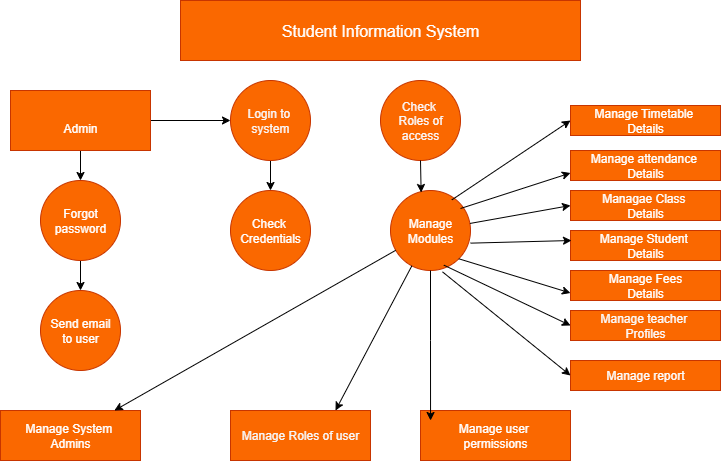

The diagram above was exported from draw.io. Its source (the exported page's mxGraphModel, read from the mxfile embedded in the PNG):
<mxGraphModel dx="786" dy="451" grid="1" gridSize="10" guides="1" tooltips="1" connect="1" arrows="1" fold="1" page="1" pageScale="1" pageWidth="850" pageHeight="1100" math="0" shadow="0">
  <root>
    <mxCell id="0" />
    <mxCell id="1" parent="0" />
    <mxCell id="12iUGeSq8Yi1VRRFzUGs-1" value="Student Information System" style="rounded=0;whiteSpace=wrap;html=1;fillColor=#fa6800;fontColor=#FFFFFF;strokeColor=#C73500;fontSize=16;" parent="1" vertex="1">
      <mxGeometry x="250" y="20" width="400" height="60" as="geometry" />
    </mxCell>
    <mxCell id="12iUGeSq8Yi1VRRFzUGs-6" style="edgeStyle=orthogonalEdgeStyle;rounded=0;orthogonalLoop=1;jettySize=auto;html=1;exitX=1;exitY=0.5;exitDx=0;exitDy=0;entryX=0;entryY=0.5;entryDx=0;entryDy=0;" parent="1" source="12iUGeSq8Yi1VRRFzUGs-3" target="12iUGeSq8Yi1VRRFzUGs-5" edge="1">
      <mxGeometry relative="1" as="geometry" />
    </mxCell>
    <mxCell id="12iUGeSq8Yi1VRRFzUGs-17" style="edgeStyle=orthogonalEdgeStyle;rounded=0;orthogonalLoop=1;jettySize=auto;html=1;exitX=0.5;exitY=1;exitDx=0;exitDy=0;entryX=0.5;entryY=0;entryDx=0;entryDy=0;" parent="1" source="12iUGeSq8Yi1VRRFzUGs-3" target="12iUGeSq8Yi1VRRFzUGs-8" edge="1">
      <mxGeometry relative="1" as="geometry" />
    </mxCell>
    <mxCell id="12iUGeSq8Yi1VRRFzUGs-3" value="&lt;div&gt;&lt;br&gt;&lt;/div&gt;&lt;div&gt;Admin&lt;/div&gt;" style="rounded=0;whiteSpace=wrap;html=1;fillColor=#fa6800;fontColor=#FFFFFF;strokeColor=#C73500;" parent="1" vertex="1">
      <mxGeometry x="80" y="110" width="140" height="60" as="geometry" />
    </mxCell>
    <mxCell id="12iUGeSq8Yi1VRRFzUGs-15" style="edgeStyle=orthogonalEdgeStyle;rounded=0;orthogonalLoop=1;jettySize=auto;html=1;exitX=0.5;exitY=1;exitDx=0;exitDy=0;entryX=0.5;entryY=0;entryDx=0;entryDy=0;" parent="1" source="12iUGeSq8Yi1VRRFzUGs-5" target="12iUGeSq8Yi1VRRFzUGs-10" edge="1">
      <mxGeometry relative="1" as="geometry" />
    </mxCell>
    <mxCell id="12iUGeSq8Yi1VRRFzUGs-5" value="Login to&amp;nbsp;&lt;div&gt;system&lt;/div&gt;" style="ellipse;whiteSpace=wrap;html=1;aspect=fixed;fillColor=#fa6800;fontColor=light-dark(#faf5f5, #ededed);strokeColor=#C73500;" parent="1" vertex="1">
      <mxGeometry x="300" y="100" width="80" height="80" as="geometry" />
    </mxCell>
    <mxCell id="12iUGeSq8Yi1VRRFzUGs-7" value="Check&amp;nbsp;&lt;div&gt;Roles of access&lt;/div&gt;" style="ellipse;whiteSpace=wrap;html=1;aspect=fixed;fillColor=#fa6800;fontColor=light-dark(#faf5f5, #ededed);strokeColor=#C73500;" parent="1" vertex="1">
      <mxGeometry x="450" y="100" width="80" height="80" as="geometry" />
    </mxCell>
    <mxCell id="12iUGeSq8Yi1VRRFzUGs-18" style="edgeStyle=orthogonalEdgeStyle;rounded=0;orthogonalLoop=1;jettySize=auto;html=1;exitX=0.5;exitY=1;exitDx=0;exitDy=0;entryX=0.5;entryY=0;entryDx=0;entryDy=0;" parent="1" source="12iUGeSq8Yi1VRRFzUGs-8" target="12iUGeSq8Yi1VRRFzUGs-9" edge="1">
      <mxGeometry relative="1" as="geometry" />
    </mxCell>
    <mxCell id="12iUGeSq8Yi1VRRFzUGs-8" value="Forgot password" style="ellipse;whiteSpace=wrap;html=1;aspect=fixed;fillColor=#fa6800;fontColor=#FFFFFF;strokeColor=#C73500;" parent="1" vertex="1">
      <mxGeometry x="110" y="200" width="80" height="80" as="geometry" />
    </mxCell>
    <mxCell id="12iUGeSq8Yi1VRRFzUGs-9" value="Send email&lt;div&gt;to user&lt;/div&gt;" style="ellipse;whiteSpace=wrap;html=1;aspect=fixed;fillColor=#fa6800;fontColor=#FFFFFF;strokeColor=#C73500;" parent="1" vertex="1">
      <mxGeometry x="110" y="310" width="80" height="80" as="geometry" />
    </mxCell>
    <mxCell id="12iUGeSq8Yi1VRRFzUGs-10" value="Check&amp;nbsp;&lt;div&gt;Credentials&lt;/div&gt;" style="ellipse;whiteSpace=wrap;html=1;aspect=fixed;fillColor=#fa6800;fontColor=#FFFFFF;strokeColor=#C73500;" parent="1" vertex="1">
      <mxGeometry x="300" y="210" width="80" height="80" as="geometry" />
    </mxCell>
    <mxCell id="12iUGeSq8Yi1VRRFzUGs-11" value="&lt;font style=&quot;color: rgb(255, 255, 255);&quot;&gt;Manage Modules&lt;/font&gt;" style="ellipse;whiteSpace=wrap;html=1;aspect=fixed;fillColor=#fa6800;fontColor=#000000;strokeColor=#C73500;" parent="1" vertex="1">
      <mxGeometry x="460" y="210" width="80" height="80" as="geometry" />
    </mxCell>
    <mxCell id="12iUGeSq8Yi1VRRFzUGs-12" value="Manage System&amp;nbsp;&lt;div&gt;Admins&lt;/div&gt;" style="rounded=0;whiteSpace=wrap;html=1;strokeColor=#C73500;fillColor=#fa6800;fontColor=#FFFFFF;" parent="1" vertex="1">
      <mxGeometry x="70" y="430" width="140" height="50" as="geometry" />
    </mxCell>
    <mxCell id="12iUGeSq8Yi1VRRFzUGs-13" value="Manage Roles of user" style="rounded=0;whiteSpace=wrap;html=1;fillColor=#fa6800;fontColor=light-dark(#f7f7f7, #ededed);strokeColor=#C73500;" parent="1" vertex="1">
      <mxGeometry x="300" y="430" width="140" height="50" as="geometry" />
    </mxCell>
    <mxCell id="12iUGeSq8Yi1VRRFzUGs-14" value="Manage user&amp;nbsp;&lt;div&gt;permissions&lt;/div&gt;" style="rounded=0;whiteSpace=wrap;html=1;fillColor=#fa6800;fontColor=light-dark(#FFFFFF,#EDEDED);strokeColor=#C73500;" parent="1" vertex="1">
      <mxGeometry x="490" y="430" width="150" height="50" as="geometry" />
    </mxCell>
    <mxCell id="12iUGeSq8Yi1VRRFzUGs-16" style="edgeStyle=orthogonalEdgeStyle;rounded=0;orthogonalLoop=1;jettySize=auto;html=1;exitX=0.5;exitY=1;exitDx=0;exitDy=0;entryX=0.383;entryY=0.025;entryDx=0;entryDy=0;entryPerimeter=0;" parent="1" source="12iUGeSq8Yi1VRRFzUGs-7" target="12iUGeSq8Yi1VRRFzUGs-11" edge="1">
      <mxGeometry relative="1" as="geometry" />
    </mxCell>
    <mxCell id="12iUGeSq8Yi1VRRFzUGs-20" value="" style="endArrow=classic;html=1;rounded=0;" parent="1" source="12iUGeSq8Yi1VRRFzUGs-11" target="12iUGeSq8Yi1VRRFzUGs-12" edge="1">
      <mxGeometry width="50" height="50" relative="1" as="geometry">
        <mxPoint x="380" y="430" as="sourcePoint" />
        <mxPoint x="340" y="340" as="targetPoint" />
      </mxGeometry>
    </mxCell>
    <mxCell id="12iUGeSq8Yi1VRRFzUGs-23" value="" style="endArrow=classic;html=1;rounded=0;entryX=0.75;entryY=0;entryDx=0;entryDy=0;" parent="1" source="12iUGeSq8Yi1VRRFzUGs-11" target="12iUGeSq8Yi1VRRFzUGs-13" edge="1">
      <mxGeometry width="50" height="50" relative="1" as="geometry">
        <mxPoint x="410" y="370" as="sourcePoint" />
        <mxPoint x="430" y="380" as="targetPoint" />
      </mxGeometry>
    </mxCell>
    <mxCell id="12iUGeSq8Yi1VRRFzUGs-25" style="edgeStyle=orthogonalEdgeStyle;rounded=0;orthogonalLoop=1;jettySize=auto;html=1;exitX=0.5;exitY=1;exitDx=0;exitDy=0;entryX=0.067;entryY=0.2;entryDx=0;entryDy=0;entryPerimeter=0;" parent="1" source="12iUGeSq8Yi1VRRFzUGs-11" target="12iUGeSq8Yi1VRRFzUGs-14" edge="1">
      <mxGeometry relative="1" as="geometry" />
    </mxCell>
    <mxCell id="12iUGeSq8Yi1VRRFzUGs-30" value="Manage teacher&amp;nbsp;&lt;div&gt;Profiles&lt;/div&gt;" style="rounded=0;whiteSpace=wrap;html=1;fillColor=#fa6800;fontColor=light-dark(#fbf9f9, #ededed);strokeColor=#C73500;" parent="1" vertex="1">
      <mxGeometry x="640" y="330" width="150" height="30" as="geometry" />
    </mxCell>
    <mxCell id="12iUGeSq8Yi1VRRFzUGs-31" value="Manage report" style="rounded=0;whiteSpace=wrap;html=1;fillColor=#fa6800;fontColor=light-dark(#fcfcfc, #ededed);strokeColor=#C73500;" parent="1" vertex="1">
      <mxGeometry x="640" y="380" width="150" height="30" as="geometry" />
    </mxCell>
    <mxCell id="12iUGeSq8Yi1VRRFzUGs-32" value="Manage Fees&lt;div&gt;Details&lt;/div&gt;" style="rounded=0;whiteSpace=wrap;html=1;fillColor=#fa6800;fontColor=#FFFFFF;strokeColor=#C73500;" parent="1" vertex="1">
      <mxGeometry x="640" y="290" width="150" height="30" as="geometry" />
    </mxCell>
    <mxCell id="12iUGeSq8Yi1VRRFzUGs-33" value="Manage Student&amp;nbsp;&lt;div&gt;Details&lt;/div&gt;" style="rounded=0;whiteSpace=wrap;html=1;fillColor=#fa6800;fontColor=#FFFFFF;strokeColor=#C73500;" parent="1" vertex="1">
      <mxGeometry x="640" y="250" width="150" height="30" as="geometry" />
    </mxCell>
    <mxCell id="12iUGeSq8Yi1VRRFzUGs-34" value="Managae Class&amp;nbsp;&lt;div&gt;Details&lt;/div&gt;" style="rounded=0;whiteSpace=wrap;html=1;fillColor=#fa6800;fontColor=#FFFFFF;strokeColor=#C73500;" parent="1" vertex="1">
      <mxGeometry x="640" y="210" width="150" height="30" as="geometry" />
    </mxCell>
    <mxCell id="12iUGeSq8Yi1VRRFzUGs-35" value="Manage attendance&amp;nbsp;&lt;div&gt;Details&lt;/div&gt;" style="rounded=0;whiteSpace=wrap;html=1;fillColor=#fa6800;fontColor=#FFFFFF;strokeColor=#C73500;" parent="1" vertex="1">
      <mxGeometry x="640" y="170" width="150" height="30" as="geometry" />
    </mxCell>
    <mxCell id="12iUGeSq8Yi1VRRFzUGs-36" value="Manage Timetable&amp;nbsp;&lt;div&gt;Details&lt;/div&gt;" style="rounded=0;whiteSpace=wrap;html=1;fillColor=#fa6800;fontColor=#FFFFFF;strokeColor=#C73500;" parent="1" vertex="1">
      <mxGeometry x="640" y="125" width="150" height="30" as="geometry" />
    </mxCell>
    <mxCell id="12iUGeSq8Yi1VRRFzUGs-40" value="" style="endArrow=classic;html=1;rounded=0;entryX=0;entryY=0.5;entryDx=0;entryDy=0;" parent="1" source="12iUGeSq8Yi1VRRFzUGs-11" target="12iUGeSq8Yi1VRRFzUGs-34" edge="1">
      <mxGeometry width="50" height="50" relative="1" as="geometry">
        <mxPoint x="420" y="280" as="sourcePoint" />
        <mxPoint x="470" y="230" as="targetPoint" />
      </mxGeometry>
    </mxCell>
    <mxCell id="12iUGeSq8Yi1VRRFzUGs-42" value="" style="endArrow=classic;html=1;rounded=0;entryX=0;entryY=0.75;entryDx=0;entryDy=0;" parent="1" target="12iUGeSq8Yi1VRRFzUGs-35" edge="1">
      <mxGeometry width="50" height="50" relative="1" as="geometry">
        <mxPoint x="530" y="228" as="sourcePoint" />
        <mxPoint x="631" y="210" as="targetPoint" />
      </mxGeometry>
    </mxCell>
    <mxCell id="12iUGeSq8Yi1VRRFzUGs-43" value="" style="endArrow=classic;html=1;rounded=0;exitX=0.767;exitY=0.117;exitDx=0;exitDy=0;exitPerimeter=0;" parent="1" source="12iUGeSq8Yi1VRRFzUGs-11" edge="1">
      <mxGeometry width="50" height="50" relative="1" as="geometry">
        <mxPoint x="510" y="228" as="sourcePoint" />
        <mxPoint x="640" y="140" as="targetPoint" />
      </mxGeometry>
    </mxCell>
    <mxCell id="12iUGeSq8Yi1VRRFzUGs-44" value="" style="endArrow=classic;html=1;rounded=0;entryX=0;entryY=0.5;entryDx=0;entryDy=0;exitX=1;exitY=0.658;exitDx=0;exitDy=0;exitPerimeter=0;" parent="1" source="12iUGeSq8Yi1VRRFzUGs-11" edge="1">
      <mxGeometry width="50" height="50" relative="1" as="geometry">
        <mxPoint x="540" y="278" as="sourcePoint" />
        <mxPoint x="641" y="260" as="targetPoint" />
      </mxGeometry>
    </mxCell>
    <mxCell id="12iUGeSq8Yi1VRRFzUGs-45" value="" style="endArrow=classic;html=1;rounded=0;exitX=1;exitY=1;exitDx=0;exitDy=0;entryX=0;entryY=0.75;entryDx=0;entryDy=0;" parent="1" source="12iUGeSq8Yi1VRRFzUGs-11" target="12iUGeSq8Yi1VRRFzUGs-32" edge="1">
      <mxGeometry width="50" height="50" relative="1" as="geometry">
        <mxPoint x="570" y="338" as="sourcePoint" />
        <mxPoint x="630" y="310" as="targetPoint" />
      </mxGeometry>
    </mxCell>
    <mxCell id="12iUGeSq8Yi1VRRFzUGs-46" value="" style="endArrow=classic;html=1;rounded=0;exitX=0.667;exitY=0.933;exitDx=0;exitDy=0;exitPerimeter=0;entryX=0;entryY=0.5;entryDx=0;entryDy=0;" parent="1" source="12iUGeSq8Yi1VRRFzUGs-11" target="12iUGeSq8Yi1VRRFzUGs-30" edge="1">
      <mxGeometry width="50" height="50" relative="1" as="geometry">
        <mxPoint x="550" y="338" as="sourcePoint" />
        <mxPoint x="630" y="340" as="targetPoint" />
      </mxGeometry>
    </mxCell>
    <mxCell id="12iUGeSq8Yi1VRRFzUGs-47" value="" style="endArrow=classic;html=1;rounded=0;entryX=0;entryY=0.5;entryDx=0;entryDy=0;exitX=0.65;exitY=1.017;exitDx=0;exitDy=0;exitPerimeter=0;" parent="1" source="12iUGeSq8Yi1VRRFzUGs-11" target="12iUGeSq8Yi1VRRFzUGs-31" edge="1">
      <mxGeometry width="50" height="50" relative="1" as="geometry">
        <mxPoint x="510" y="300" as="sourcePoint" />
        <mxPoint x="651" y="360" as="targetPoint" />
      </mxGeometry>
    </mxCell>
  </root>
</mxGraphModel>